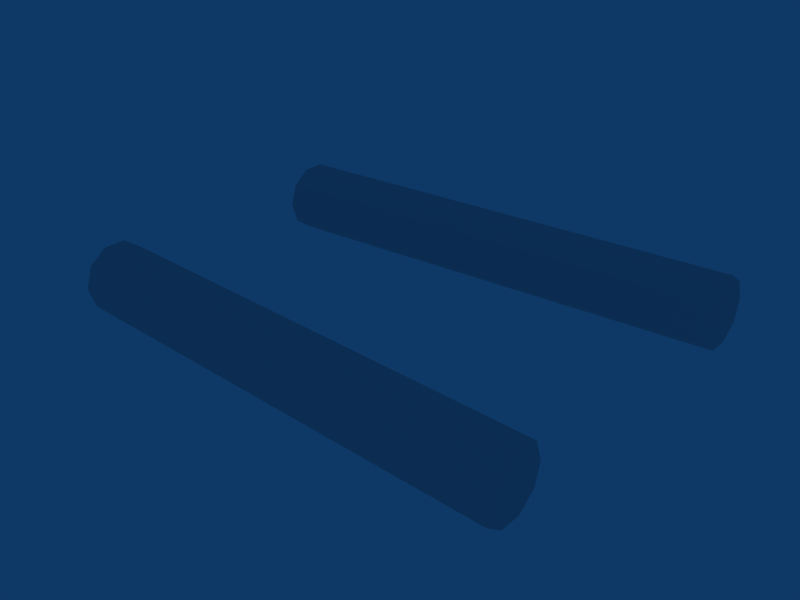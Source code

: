 # Source: p_tube_2H.blend  (saved by Blender 2.49.0; exported with 4.5.12 LTS)
import bpy
from mathutils import Matrix  # noqa: F401  (used for matrix-valued properties, if any)

bpy.ops.wm.read_factory_settings(use_empty=True)
scene = bpy.context.scene
scene.name = 'Scene'

# ---- collections
col_collection_1 = bpy.data.collections.new('Collection 1'); scene.collection.children.link(col_collection_1)

# ---- world
world_world = bpy.data.worlds.new('World'); scene.world = world_world
world_world.color = (0.05656, 0.2208, 0.4)
world_world.use_sun_shadow = False
world_world.sun_shadow_jitter_overblur = 0.0
world_world.cycles.sampling_method = 'MANUAL'
world_world.cycles.sample_map_resolution = 256

# ---- meshes
me_cylinder = bpy.data.meshes.new('Cylinder')
me_cylinder.from_pydata([(4.582, 0.5944, -6.718), (4.777, 0.008185, -6.718), (4.591, -0.5811, -6.718), (4.094, -0.9485, -6.718), (3.476, -0.9536, -6.718), (2.973, -0.5944, -6.718), (2.778, -0.008185, -6.718), (2.964, 0.5811, -6.718), (3.461, 0.9485, -6.718), (4.079, 0.9536, -6.718), (5.455, 0.5944, 6.718), (5.651, 0.008183, 6.718), (5.465, -0.5811, 6.718), (4.968, -0.9485, 6.718), (4.35, -0.9536, 6.718), (3.847, -0.5944, 6.718), (3.651, -0.008182, 6.718), (3.837, 0.5811, 6.718), (4.334, 0.9485, 6.718), (4.952, 0.9536, 6.718), (3.777, 2.52e-07, -6.718), (4.651, -2.481e-07, 6.718), (-4.627, -2.481e-07, 6.718), (-3.829, 2.52e-07, -6.718), (-4.326, 0.9536, 6.718), (-4.944, 0.9485, 6.718), (-5.441, 0.5811, 6.718), (-5.627, -0.008182, 6.718), (-5.431, -0.5944, 6.718), (-4.928, -0.9536, 6.718), (-4.31, -0.9485, 6.718), (-3.813, -0.5811, 6.718), (-3.627, 0.008183, 6.718), (-3.823, 0.5944, 6.718), (-3.528, 0.9536, -6.718), (-4.146, 0.9485, -6.718), (-4.643, 0.5811, -6.718), (-4.829, -0.008185, -6.718), (-4.633, -0.5944, -6.718), (-4.13, -0.9536, -6.718), (-3.512, -0.9485, -6.718), (-3.015, -0.5811, -6.718), (-2.829, 0.008185, -6.718), (-3.025, 0.5944, -6.718)], [], [(20, 0, 1), (21, 11, 10), (20, 1, 2), (21, 12, 11), (20, 2, 3), (21, 13, 12), (20, 3, 4), (21, 14, 13), (20, 4, 5), (21, 15, 14), (20, 5, 6), (21, 16, 15), (20, 6, 7), (21, 17, 16), (20, 7, 8), (21, 18, 17), (20, 8, 9), (21, 19, 18), (9, 0, 20), (21, 10, 19), (0, 10, 11, 1), (1, 11, 12, 2), (2, 12, 13, 3), (3, 13, 14, 4), (4, 14, 15, 5), (5, 15, 16, 6), (6, 16, 17, 7), (7, 17, 18, 8), (8, 18, 19, 9), (10, 0, 9, 19), (33, 43, 34, 24), (35, 25, 24, 34), (36, 26, 25, 35), (37, 27, 26, 36), (38, 28, 27, 37), (39, 29, 28, 38), (40, 30, 29, 39), (41, 31, 30, 40), (42, 32, 31, 41), (43, 33, 32, 42), (22, 33, 24), (34, 43, 23), (22, 24, 25), (23, 35, 34), (22, 25, 26), (23, 36, 35), (22, 26, 27), (23, 37, 36), (22, 27, 28), (23, 38, 37), (22, 28, 29), (23, 39, 38), (22, 29, 30), (23, 40, 39), (22, 30, 31), (23, 41, 40), (22, 31, 32), (23, 42, 41), (22, 32, 33), (23, 43, 42)])
_uv = me_cylinder.uv_layers.new(name='UVTex')
_uv.uv.foreach_set('vector', [0.4856, 0.0005813, 0.6141, 0.0005813, 0.4873, 0.0005813, 0.4856, 0.9994, 0.4873, 0.9994, 0.6141, 0.9994, 0.4856, 0.0005813, 0.4873, 0.0005813, 0.3601, 0.0005813, 0.4856, 0.9994, 0.3601, 0.9994, 0.4873, 0.9994, 0.4856, 0.0005813, 0.3601, 0.0005813, 0.2622, 0.0005813, 0.4856, 0.9994, 0.2622, 0.9994, 0.3601, 0.9994, 0.4856, 0.0005813, 0.2622, 0.0005813, 0.23, 0.0005813, 0.4856, 0.9994, 0.23, 0.9994, 0.2622, 0.9994, 0.4856, 0.0005813, 0.23, 0.0005813, 0.3041, 0.0005813, 0.4856, 0.9994, 0.3041, 0.9994, 0.23, 0.9994, 0.4856, 0.0005813, 0.3041, 0.0005813, 0.4829, 0.0005813, 0.4856, 0.9994, 0.4829, 0.9994, 0.3041, 0.9994, 0.4856, 0.0005813, 0.4829, 0.0005813, 0.6636, 0.0005813, 0.4856, 0.9994, 0.6636, 0.9994, 0.4829, 0.9994, 0.4856, 0.0005813, 0.6636, 0.0005813, 0.7407, 0.0005813, 0.4856, 0.9994, 0.7407, 0.9994, 0.6636, 0.9994, 0.4856, 0.0005813, 0.7407, 0.0005813, 0.7109, 0.0005813, 0.4856, 0.9994, 0.7109, 0.9994, 0.7407, 0.9994, 0.7109, 0.0005813, 0.6141, 0.0005813, 0.4856, 0.0005813, 0.4856, 0.9994, 0.6141, 0.9994, 0.7109, 0.9994, 0.6141, 0.0005813, 0.6141, 0.9994, 0.4873, 0.9994, 0.4873, 0.0005813, 0.4873, 0.0005813, 0.4873, 0.9994, 0.3601, 0.9994, 0.3601, 0.0005813, 0.3601, 0.0005813, 0.3601, 0.9994, 0.2622, 0.9994, 0.2622, 0.0005813, 0.2622, 0.0005813, 0.2622, 0.9994, 0.23, 0.9994, 0.23, 0.0005813, 0.23, 0.0005813, 0.23, 0.9994, 0.3041, 0.9994, 0.3041, 0.0005813, 0.3041, 0.0005813, 0.3041, 0.9994, 0.4829, 0.9994, 0.4829, 0.0005813, 0.4829, 0.0005813, 0.4829, 0.9994, 0.6636, 0.9994, 0.6636, 0.0005813, 0.6636, 0.0005813, 0.6636, 0.9994, 0.7407, 0.9994, 0.7407, 0.0005813, 0.7407, 0.0005813, 0.7407, 0.9994, 0.7109, 0.9994, 0.7109, 0.0005813, 0.6141, 0.9994, 0.6141, 0.0005813, 0.7109, 0.0005813, 0.7109, 0.9994, 0.2958, 0.9994, 0.2958, 0.0005813, 0.2215, 0.0005813, 0.2215, 0.9994, 0.254, 0.0005813, 0.254, 0.9994, 0.2215, 0.9994, 0.2215, 0.0005813, 0.3525, 0.0005814, 0.3525, 0.9994, 0.254, 0.9994, 0.254, 0.0005813, 0.4803, 0.0005814, 0.4803, 0.9994, 0.3525, 0.9994, 0.3525, 0.0005814, 0.6077, 0.0005814, 0.6077, 0.9994, 0.4803, 0.9994, 0.4803, 0.0005814, 0.705, 0.0005813, 0.705, 0.9994, 0.6077, 0.9994, 0.6077, 0.0005814, 0.7352, 0.0005813, 0.7352, 0.9994, 0.705, 0.9994, 0.705, 0.0005813, 0.6577, 0.0005813, 0.6577, 0.9994, 0.7352, 0.9994, 0.7352, 0.0005813, 0.4759, 0.0005813, 0.4759, 0.9994, 0.6577, 0.9994, 0.6577, 0.0005813, 0.2958, 0.0005813, 0.2958, 0.9994, 0.4759, 0.9994, 0.4759, 0.0005813, 0.4785, 0.9994, 0.2958, 0.9994, 0.2215, 0.9994, 0.2215, 0.0005813, 0.2958, 0.0005813, 0.4785, 0.0005813, 0.4785, 0.9994, 0.2215, 0.9994, 0.254, 0.9994, 0.4785, 0.0005813, 0.254, 0.0005813, 0.2215, 0.0005813, 0.4785, 0.9994, 0.254, 0.9994, 0.3525, 0.9994, 0.4785, 0.0005813, 0.3525, 0.0005814, 0.254, 0.0005813, 0.4785, 0.9994, 0.3525, 0.9994, 0.4803, 0.9994, 0.4785, 0.0005813, 0.4803, 0.0005814, 0.3525, 0.0005814, 0.4785, 0.9994, 0.4803, 0.9994, 0.6077, 0.9994, 0.4785, 0.0005813, 0.6077, 0.0005814, 0.4803, 0.0005814, 0.4785, 0.9994, 0.6077, 0.9994, 0.705, 0.9994, 0.4785, 0.0005813, 0.705, 0.0005813, 0.6077, 0.0005814, 0.4785, 0.9994, 0.705, 0.9994, 0.7352, 0.9994, 0.4785, 0.0005813, 0.7352, 0.0005813, 0.705, 0.0005813, 0.4785, 0.9994, 0.7352, 0.9994, 0.6577, 0.9994, 0.4785, 0.0005813, 0.6577, 0.0005813, 0.7352, 0.0005813, 0.4785, 0.9994, 0.6577, 0.9994, 0.4759, 0.9994, 0.4785, 0.0005813, 0.4759, 0.0005813, 0.6577, 0.0005813, 0.4785, 0.9994, 0.4759, 0.9994, 0.2958, 0.9994, 0.4785, 0.0005813, 0.2958, 0.0005813, 0.4759, 0.0005813])
me_cylinder.use_remesh_preserve_volume = False
me_cylinder.use_remesh_preserve_attributes = False
me_cylinder.use_mirror_vertex_groups = False
me_cylinder.update()

# ---- objects
ob_cylinder = bpy.data.objects.new('Cylinder', me_cylinder)

# ---- transforms, parenting, visibility, modifiers, constraints
ob_cylinder.location = (0.0, 0.0, 0.0)
ob_cylinder.rotation_euler = (-1.571, -2.22e-16, -1.571)
ob_cylinder.scale = (0.1487, 0.1487, 0.1487)
ob_cylinder.lock_rotations_4d = False
ob_cylinder.empty_display_type = 'ARROWS'
ob_cylinder.lineart.crease_threshold = 0.0

# ---- collection membership
col_collection_1.objects.link(ob_cylinder)

# ---- scene / render settings (as saved in the file)
scene.frame_start = 1; scene.frame_end = 150; scene.frame_set(1)
scene.render.engine = 'BLENDER_EEVEE_NEXT'
scene.render.image_settings.file_format = 'JPEG'
scene.render.image_settings.color_mode = 'RGB'
scene.render.image_settings.compression = 90
scene.render.resolution_x = 800
scene.render.resolution_y = 600
scene.render.pixel_aspect_x = 100.0
scene.render.pixel_aspect_y = 100.0
scene.render.fps = 25
scene.render.dither_intensity = 0.0
scene.render.use_compositing = False
scene.render.use_sequencer = False
scene.render.bake_margin = 2
scene.render.bake_bias = 0.0
scene.render.use_stamp_time = False
scene.render.use_stamp_date = False
scene.render.use_stamp_frame = False
scene.render.use_stamp_camera = False
scene.render.use_stamp_scene = False
scene.render.use_stamp_filename = False
scene.render.use_stamp_render_time = False
scene.render.stamp_font_size = 0
scene.cycles.use_denoising = False
scene.cycles.samples = 10
scene.cycles.sampling_pattern = 'TABULATED_SOBOL'
scene.cycles.light_sampling_threshold = 0.0
scene.cycles.use_adaptive_sampling = False
scene.cycles.use_light_tree = False
scene.cycles.blur_glossy = 0.0
scene.cycles.volume_bounces = 1
scene.cycles.pixel_filter_type = 'GAUSSIAN'
scene.cycles.sample_clamp_indirect = 0.0
scene.view_settings.view_transform = 'Raw'
bpy.context.view_layer.update()

# ---- added for rendering (the .blend has no active camera): camera
cam_auto = bpy.data.cameras.new('AutoCamera')
cam_auto.lens = 50.0
cam_auto.sensor_width = 36.0
cam_auto.clip_end = 1000.0
ob_auto_camera = bpy.data.objects.new('AutoCamera', cam_auto)
scene.collection.objects.link(ob_auto_camera)
ob_auto_camera.location = (2.42732, -2.91456, 1.94186)
ob_auto_camera.rotation_euler = (1.09748, -7.21219e-08, 0.694738)
scene.camera = ob_auto_camera
bpy.context.view_layer.update()
